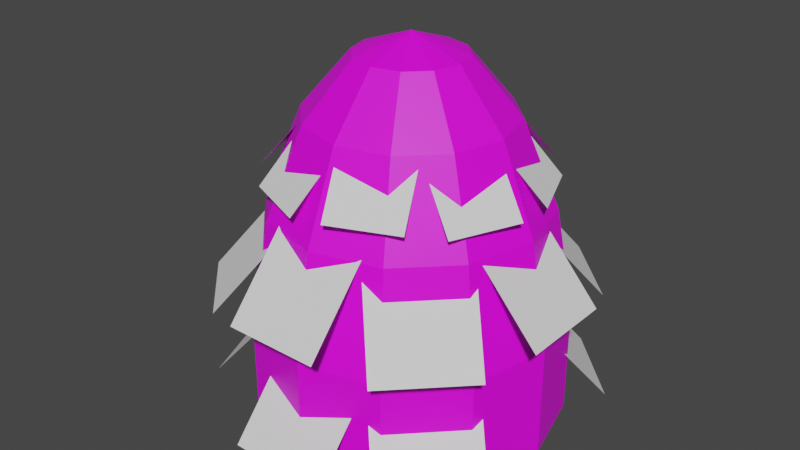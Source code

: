 # Source: hay.blend  (saved by Blender 2.80.75; exported with 4.5.12 LTS)
import bpy
from mathutils import Matrix  # noqa: F401  (used for matrix-valued properties, if any)

bpy.ops.wm.read_factory_settings(use_empty=True)
scene = bpy.context.scene
scene.name = 'Scene'

# ---- collections
col_collection = bpy.data.collections.new('Collection'); scene.collection.children.link(col_collection)

# ---- images (referenced by path relative to the original .blend; pixels are not part of the script)
import os
ASSET_DIR = os.environ.get("B2B_ASSET_DIR", "")  # directory of the original .blend (textures are referenced by path, not embedded)
HERE = os.path.dirname(os.path.abspath(__file__))  # packed textures are extracted next to this script under _unpacked/

def load_image(name, relpath, width, height, colorspace="sRGB"):
    """Load a texture the original file referenced (path relative to the .blend, or extracted next to this script)."""
    p = next((c for c in (os.path.join(HERE, relpath), os.path.join(ASSET_DIR, relpath)) if relpath and os.path.exists(c)), "")
    if p:
        img = bpy.data.images.load(p, check_existing=True)
        img.name = name
    else:  # same state as the original file: an image datablock whose file is absent (Cycles renders it pink)
        img = bpy.data.images.new(name, width, height)
        img.source = "FILE"
        img.filepath = "//" + (relpath or name)
    img.colorspace_settings.name = colorspace
    return img
img_hay = load_image('hay', 'hayPAck.png', 1024, 1024, 'sRGB')

# ---- materials (node trees are filled in below, after node groups)
mat_material_001 = bpy.data.materials.new('Material.001')
mat_material_001.use_transparent_shadow = False

# ---- material node trees
mat_material_001.use_nodes = True; mat_material_001.node_tree.nodes.clear()
_N = mat_material_001.node_tree.nodes; _L = mat_material_001.node_tree.links
n0 = _N.new('ShaderNodeOutputMaterial'); n0.name = 'Material Output'; n0.location = (300, 300)
n1 = _N.new('ShaderNodeBsdfPrincipled'); n1.name = 'Principled BSDF'; n1.location = (10, 300)
n1.distribution = 'GGX'
n1.subsurface_method = 'BURLEY'
n1.inputs[3].default_value = 1.45
n1.inputs[27].default_value = (0.0, 0.0, 0.0, 1.0)
n1.inputs[28].default_value = 1.0
n2 = _N.new('ShaderNodeTexImage'); n2.name = 'Image Texture'; n2.location = (-280, 280)
n2.image = img_hay
_L.new(n1.outputs[0], n0.inputs[0])
_L.new(n2.outputs[0], n1.inputs[0])
n0.is_active_output = True

# ---- world
world_world = bpy.data.worlds.new('World'); scene.world = world_world
world_world.use_nodes = True; world_world.node_tree.nodes.clear()
_N = world_world.node_tree.nodes; _L = world_world.node_tree.links
n0 = _N.new('ShaderNodeOutputWorld'); n0.name = 'World Output'; n0.location = (300, 300)
n1 = _N.new('ShaderNodeBackground'); n1.name = 'Background'; n1.location = (10, 300)
n1.inputs[0].default_value = (0.05088, 0.05088, 0.05088, 1.0)
_L.new(n1.outputs[0], n0.inputs[0])
n0.is_active_output = True
world_world.color = (0.05088, 0.05088, 0.05088)
world_world.use_sun_shadow = False
world_world.sun_shadow_jitter_overblur = 0.0

# ---- meshes
me_sphere = bpy.data.meshes.new('Sphere')
me_sphere.from_pydata([(0.0, 0.866, 0.5), (0.0, 0.9848, 0.1736), (0.171, 0.2962, 0.9397), (0.3214, 0.5567, 0.766), (0.433, 0.75, 0.5), (0.4924, 0.8529, 0.1736), (0.4924, 0.8529, -0.1736), (0.2962, 0.171, 0.9397), (0.5567, 0.3214, 0.766), (0.75, 0.433, 0.5), (0.8529, 0.4924, 0.1736), (0.8529, 0.4924, -0.1736), (0.342, 1.394e-07, 0.9397), (0.6428, 1.394e-07, 0.766), (0.866, 1.096e-07, 0.5), (0.9848, 1.394e-07, 0.1736), (0.9848, 1.692e-07, -0.1736), (0.2962, -0.171, 0.9397), (0.5567, -0.3214, 0.766), (0.75, -0.433, 0.5), (0.8529, -0.4924, 0.1736), (0.8529, -0.4924, -0.1736), (0.171, -0.2962, 0.9397), (0.3214, -0.5567, 0.766), (0.433, -0.75, 0.5), (0.4924, -0.8529, 0.1736), (0.4924, -0.8529, -0.1736), (-4.57e-08, -0.342, 0.9397), (-4.57e-08, -0.6428, 0.766), (-1.589e-08, -0.866, 0.5), (-4.57e-08, -0.9848, 0.1736), (-1.589e-08, -0.9848, -0.1736), (-0.171, -0.2962, 0.9397), (-0.3214, -0.5567, 0.766), (-0.433, -0.75, 0.5), (-0.4924, -0.8529, 0.1736), (-0.4924, -0.8529, -0.1736), (-0.2962, -0.171, 0.9397), (-0.5567, -0.3214, 0.766), (-0.75, -0.433, 0.5), (-0.8529, -0.4924, 0.1736), (-0.8529, -0.4924, -0.1736), (-0.342, 2.288e-07, 0.9397), (-0.6428, 1.99e-07, 0.766), (-0.866, 1.99e-07, 0.5), (-0.9848, 2.288e-07, 0.1736), (-0.9848, 1.692e-07, -0.1736), (-0.2962, 0.171, 0.9397), (-0.5567, 0.3214, 0.766), (-0.75, 0.433, 0.5), (-0.8529, 0.4924, 0.1736), (-0.8529, 0.4924, -0.1736), (-0.171, 0.2962, 0.9397), (-0.3214, 0.5567, 0.766), (-0.433, 0.75, 0.5), (-0.4924, 0.8529, 0.1736), (-0.4924, 0.8529, -0.1736), (-2.132e-14, -3.553e-15, 1.0), (7.351e-08, 0.342, 0.9397), (7.351e-08, 0.6428, 0.766), (-1.589e-08, 0.9848, -0.1736)], [], [(1, 0, 4, 5), (58, 57, 2), (60, 1, 5, 6), (59, 58, 2, 3), (0, 59, 3, 4), (6, 5, 10, 11), (3, 2, 7, 8), (4, 3, 8, 9), (5, 4, 9, 10), (2, 57, 7), (9, 8, 13, 14), (10, 9, 14, 15), (7, 57, 12), (11, 10, 15, 16), (8, 7, 12, 13), (12, 57, 17), (16, 15, 20, 21), (13, 12, 17, 18), (14, 13, 18, 19), (15, 14, 19, 20), (19, 18, 23, 24), (20, 19, 24, 25), (17, 57, 22), (21, 20, 25, 26), (18, 17, 22, 23), (25, 24, 29, 30), (22, 57, 27), (26, 25, 30, 31), (23, 22, 27, 28), (24, 23, 28, 29), (28, 27, 32, 33), (29, 28, 33, 34), (30, 29, 34, 35), (27, 57, 32), (31, 30, 35, 36), (35, 34, 39, 40), (32, 57, 37), (36, 35, 40, 41), (33, 32, 37, 38), (34, 33, 38, 39), (41, 40, 45, 46), (38, 37, 42, 43), (39, 38, 43, 44), (40, 39, 44, 45), (37, 57, 42), (44, 43, 48, 49), (45, 44, 49, 50), (42, 57, 47), (46, 45, 50, 51), (43, 42, 47, 48), (50, 49, 54, 55), (47, 57, 52), (51, 50, 55, 56), (48, 47, 52, 53), (49, 48, 53, 54), (53, 52, 58, 59), (54, 53, 59, 0), (55, 54, 0, 1), (52, 57, 58), (56, 55, 1, 60)])
_uv = me_sphere.uv_layers.new(name='UVMap')
_uv.uv.foreach_set('vector', [0.75, 0.21, 0.75, 0.4056, 0.6667, 0.4056, 0.6667, 0.21, 0.75, 0.797, 0.7083, 0.9926, 0.6667, 0.797, 0.75, 0.01431, 0.75, 0.21, 0.6667, 0.21, 0.6667, 0.01431, 0.75, 0.6013, 0.75, 0.797, 0.6667, 0.797, 0.6667, 0.6013, 0.75, 0.4056, 0.75, 0.6013, 0.6667, 0.6013, 0.6667, 0.4056, 0.6667, 0.01431, 0.6667, 0.21, 0.5833, 0.21, 0.5833, 0.01431, 0.6667, 0.6013, 0.6667, 0.797, 0.5833, 0.797, 0.5833, 0.6013, 0.6667, 0.4056, 0.6667, 0.6013, 0.5833, 0.6013, 0.5833, 0.4056, 0.6667, 0.21, 0.6667, 0.4056, 0.5833, 0.4056, 0.5833, 0.21, 0.6667, 0.797, 0.625, 0.9926, 0.5833, 0.797, 0.5833, 0.4056, 0.5833, 0.6013, 0.5, 0.6013, 0.5, 0.4056, 0.5833, 0.21, 0.5833, 0.4056, 0.5, 0.4056, 0.5, 0.21, 0.5833, 0.797, 0.5417, 0.9926, 0.5, 0.797, 0.5833, 0.01431, 0.5833, 0.21, 0.5, 0.21, 0.5, 0.01431, 0.5833, 0.6013, 0.5833, 0.797, 0.5, 0.797, 0.5, 0.6013, 0.5, 0.797, 0.4583, 0.9926, 0.4167, 0.797, 0.5, 0.01431, 0.5, 0.21, 0.4167, 0.21, 0.4167, 0.01431, 0.5, 0.6013, 0.5, 0.797, 0.4167, 0.797, 0.4167, 0.6013, 0.5, 0.4056, 0.5, 0.6013, 0.4167, 0.6013, 0.4167, 0.4056, 0.5, 0.21, 0.5, 0.4056, 0.4167, 0.4056, 0.4167, 0.21, 0.4167, 0.4056, 0.4167, 0.6013, 0.3333, 0.6013, 0.3333, 0.4056, 0.4167, 0.21, 0.4167, 0.4056, 0.3333, 0.4056, 0.3333, 0.21, 0.4167, 0.797, 0.375, 0.9926, 0.3333, 0.797, 0.4167, 0.01431, 0.4167, 0.21, 0.3333, 0.21, 0.3333, 0.01431, 0.4167, 0.6013, 0.4167, 0.797, 0.3333, 0.797, 0.3333, 0.6013, 0.3333, 0.21, 0.3333, 0.4056, 0.25, 0.4056, 0.25, 0.21, 0.3333, 0.797, 0.2917, 0.9926, 0.25, 0.797, 0.3333, 0.01431, 0.3333, 0.21, 0.25, 0.21, 0.25, 0.01431, 0.3333, 0.6013, 0.3333, 0.797, 0.25, 0.797, 0.25, 0.6013, 0.3333, 0.4056, 0.3333, 0.6013, 0.25, 0.6013, 0.25, 0.4056, 0.25, 0.6013, 0.25, 0.797, 0.1667, 0.797, 0.1667, 0.6013, 0.25, 0.4056, 0.25, 0.6013, 0.1667, 0.6013, 0.1667, 0.4056, 0.25, 0.21, 0.25, 0.4056, 0.1667, 0.4056, 0.1667, 0.21, 0.25, 0.797, 0.2083, 0.9926, 0.1667, 0.797, 0.25, 0.01431, 0.25, 0.21, 0.1667, 0.21, 0.1667, 0.01431, 0.1667, 0.21, 0.1667, 0.4056, 0.08333, 0.4056, 0.08333, 0.21, 0.1667, 0.797, 0.125, 0.9926, 0.08333, 0.797, 0.1667, 0.01431, 0.1667, 0.21, 0.08333, 0.21, 0.08333, 0.01431, 0.1667, 0.6013, 0.1667, 0.797, 0.08333, 0.797, 0.08333, 0.6013, 0.1667, 0.4056, 0.1667, 0.6013, 0.08333, 0.6013, 0.08333, 0.4056, 0.08333, 0.01431, 0.08333, 0.21, 0.0, 0.21, 0.0, 0.01431, 0.08333, 0.6013, 0.08333, 0.797, 0.0, 0.797, 0.0, 0.6013, 0.08333, 0.4056, 0.08333, 0.6013, 0.0, 0.6013, 0.0, 0.4056, 0.08333, 0.21, 0.08333, 0.4056, 0.0, 0.4056, 0.0, 0.21, 0.08333, 0.797, 0.04167, 0.9926, 0.0, 0.797, 1.0, 0.4056, 1.0, 0.6013, 0.9167, 0.6013, 0.9167, 0.4056, 1.0, 0.21, 1.0, 0.4056, 0.9167, 0.4056, 0.9167, 0.21, 1.0, 0.797, 0.9583, 0.9926, 0.9167, 0.797, 1.0, 0.01431, 1.0, 0.21, 0.9167, 0.21, 0.9167, 0.01431, 1.0, 0.6013, 1.0, 0.797, 0.9167, 0.797, 0.9167, 0.6013, 0.9167, 0.21, 0.9167, 0.4056, 0.8333, 0.4056, 0.8333, 0.21, 0.9167, 0.797, 0.875, 0.9926, 0.8333, 0.797, 0.9167, 0.01431, 0.9167, 0.21, 0.8333, 0.21, 0.8333, 0.01431, 0.9167, 0.6013, 0.9167, 0.797, 0.8333, 0.797, 0.8333, 0.6013, 0.9167, 0.4056, 0.9167, 0.6013, 0.8333, 0.6013, 0.8333, 0.4056, 0.8333, 0.6013, 0.8333, 0.797, 0.75, 0.797, 0.75, 0.6013, 0.8333, 0.4056, 0.8333, 0.6013, 0.75, 0.6013, 0.75, 0.4056, 0.8333, 0.21, 0.8333, 0.4056, 0.75, 0.4056, 0.75, 0.21, 0.8333, 0.797, 0.7917, 0.9926, 0.75, 0.797, 0.8333, 0.01431, 0.8333, 0.21, 0.75, 0.21, 0.75, 0.01431])
me_sphere.materials.append(mat_material_001)
me_sphere.use_remesh_preserve_volume = False
me_sphere.use_remesh_preserve_attributes = False
me_sphere.use_mirror_vertex_groups = False
me_sphere.update()
me_plane_001 = bpy.data.meshes.new('Plane.001')
me_plane_001.from_pydata([(-1.068, 0.6164, -0.2397), (-0.7694, 0.3174, 0.2397), (-0.6164, 1.068, -0.2397), (-0.3174, 0.7694, 0.2397), (1.068, -0.6164, -0.2397), (0.7694, -0.3174, 0.2397), (0.6164, -1.068, -0.2397), (0.3174, -0.7694, 0.2397), (0.3196, -1.191, -0.2397), (0.3196, -0.7685, 0.2397), (-0.3196, -1.191, -0.2397), (-0.3196, -0.7685, 0.2397), (-0.9893, -0.7366, -0.2397), (-0.5964, -0.5806, 0.2397), (-1.225, -0.1425, -0.2397), (-0.8322, 0.01346, 0.2397), (-1.142, -0.3469, 0.3725), (-0.7367, -0.3469, 0.832), (-1.142, 0.2658, 0.3725), (-0.7367, 0.2658, 0.832), (-0.7003, -0.5319, 1.216), (-0.4212, -0.418, 1.558), (-0.8725, -0.11, 1.216), (-0.5934, 0.003929, 1.558), (-1.024, 0.5504, 0.4893), (-0.7376, 0.2638, 0.9489), (-0.5909, 0.9836, 0.4893), (-0.3043, 0.6971, 0.9489), (-0.8713, 0.1191, 1.18), (-0.5934, 0.002268, 1.522), (-0.6947, 0.5392, 1.18), (-0.4168, 0.4224, 1.522), (-0.3064, 1.101, 0.3725), (-0.3064, 0.6962, 0.832), (0.3064, 1.101, 0.3725), (0.3064, 0.6962, 0.832), (-0.5319, 0.7003, 1.18), (-0.418, 0.4212, 1.522), (-0.11, 0.8725, 1.18), (0.003929, 0.5934, 1.522), (0.6164, 1.068, -0.2397), (0.3174, 0.7694, 0.2397), (1.068, 0.6164, -0.2397), (0.7694, 0.3174, 0.2397), (0.5909, 0.9836, 0.4893), (0.3043, 0.6971, 0.9489), (1.024, 0.5504, 0.4893), (0.7376, 0.2638, 0.9489), (0.1191, 0.8713, 1.216), (0.002268, 0.5934, 1.558), (0.5392, 0.6947, 1.216), (0.4224, 0.4168, 1.558), (1.142, 0.2658, 0.5751), (0.7367, 0.2658, 1.035), (1.142, -0.3469, 0.5751), (0.7367, -0.3469, 1.035), (0.7003, 0.5319, 1.18), (0.4212, 0.418, 1.522), (0.8725, 0.11, 1.18), (0.5934, -0.003929, 1.522), (1.024, -0.6314, 0.4893), (0.7376, -0.3448, 0.9489), (0.5909, -1.065, 0.4893), (0.3043, -0.7781, 0.9489), (0.8713, -0.1191, 1.18), (0.5934, -0.002268, 1.522), (0.6947, -0.5392, 1.18), (0.4168, -0.4224, 1.522), (0.3064, -1.183, 0.5751), (0.3064, -0.7773, 1.035), (-0.3064, -1.183, 0.5751), (-0.3064, -0.7773, 1.035), (0.5319, -0.7003, 1.216), (0.418, -0.4212, 1.558), (0.11, -0.8725, 1.216), (-0.003929, -0.5934, 1.558), (-0.5909, -1.065, 0.4893), (-0.3043, -0.7781, 0.9489), (-1.024, -0.6314, 0.4893), (-0.7376, -0.3448, 0.9489), (-0.1191, -0.8713, 1.18), (-0.002268, -0.5934, 1.522), (-0.5392, -0.6947, 1.18), (-0.4224, -0.4168, 1.522)], [], [(0, 1, 3, 2), (4, 5, 7, 6), (8, 9, 11, 10), (12, 13, 15, 14), (16, 17, 19, 18), (20, 21, 23, 22), (24, 25, 27, 26), (28, 29, 31, 30), (32, 33, 35, 34), (36, 37, 39, 38), (40, 41, 43, 42), (44, 45, 47, 46), (48, 49, 51, 50), (52, 53, 55, 54), (56, 57, 59, 58), (60, 61, 63, 62), (64, 65, 67, 66), (68, 69, 71, 70), (72, 73, 75, 74), (76, 77, 79, 78), (80, 81, 83, 82)])
_uv = me_plane_001.uv_layers.new(name='UVMap')
_uv.uv.foreach_set('vector', [0.0, 0.0, 1.0, 0.0, 1.0, 1.0, 0.0, 1.0, 0.0, 0.0, 1.0, 0.0, 1.0, 1.0, 0.0, 1.0, 0.0, 0.0, 1.0, 0.0, 1.0, 1.0, 0.0, 1.0, 0.0, 0.0, 1.0, 0.0, 1.0, 1.0, 0.0, 1.0, 0.0, 0.0, 1.0, 0.0, 1.0, 1.0, 0.0, 1.0, 0.0, 0.0, 1.0, 0.0, 1.0, 1.0, 0.0, 1.0, 0.0, 0.0, 1.0, 0.0, 1.0, 1.0, 0.0, 1.0, 0.0, 0.0, 1.0, 0.0, 1.0, 1.0, 0.0, 1.0, 0.0, 0.0, 1.0, 0.0, 1.0, 1.0, 0.0, 1.0, 0.0, 0.0, 1.0, 0.0, 1.0, 1.0, 0.0, 1.0, 0.0, 0.0, 1.0, 0.0, 1.0, 1.0, 0.0, 1.0, 0.0, 0.0, 1.0, 0.0, 1.0, 1.0, 0.0, 1.0, 0.0, 0.0, 1.0, 0.0, 1.0, 1.0, 0.0, 1.0, 0.0, 0.0, 1.0, 0.0, 1.0, 1.0, 0.0, 1.0, 0.0, 0.0, 1.0, 0.0, 1.0, 1.0, 0.0, 1.0, 0.0, 0.0, 1.0, 0.0, 1.0, 1.0, 0.0, 1.0, 0.0, 0.0, 1.0, 0.0, 1.0, 1.0, 0.0, 1.0, 0.0, 0.0, 1.0, 0.0, 1.0, 1.0, 0.0, 1.0, 0.0, 0.0, 1.0, 0.0, 1.0, 1.0, 0.0, 1.0, 0.0, 0.0, 1.0, 0.0, 1.0, 1.0, 0.0, 1.0, 0.0, 0.0, 1.0, 0.0, 1.0, 1.0, 0.0, 1.0])
me_plane_001.use_remesh_preserve_volume = False
me_plane_001.use_remesh_preserve_attributes = False
me_plane_001.use_mirror_vertex_groups = False
me_plane_001.update()
me_plane_002 = bpy.data.meshes.new('Plane.002')
me_plane_002.from_pydata([], [], [])
_uv = me_plane_002.uv_layers.new(name='UVMap')
_uv.uv.foreach_set('vector', [])
me_plane_002.use_remesh_preserve_volume = False
me_plane_002.use_remesh_preserve_attributes = False
me_plane_002.use_mirror_vertex_groups = False
me_plane_002.update()

# ---- objects
ob_sphere = bpy.data.objects.new('Sphere', me_sphere)
ob_empty = bpy.data.objects.new('Empty', None)
ob_plane_001 = bpy.data.objects.new('Plane.001', me_plane_001)
ob_plane_002 = bpy.data.objects.new('Plane.002', me_plane_002)

# ---- transforms, parenting, visibility, modifiers, constraints
ob_sphere.location = (0.0, 0.0, 0.0)
ob_sphere.scale = (1.0, 1.0, 2.035)
ob_sphere.lineart.crease_threshold = 0.0
ob_empty.location = (0.0, 0.0, 0.0)
ob_empty.rotation_euler = (0.0, -0.0, -0.7854)
ob_empty.empty_display_type = 'ARROWS'
ob_empty.lineart.crease_threshold = 0.0
ob_plane_001.location = (0.0, 0.0, 0.0)
ob_plane_001.lineart.crease_threshold = 0.0
ob_plane_002.location = (0.0, 0.0, 0.0)
ob_plane_002.lineart.crease_threshold = 0.0

# ---- collection membership
col_collection.objects.link(ob_sphere)
col_collection.objects.link(ob_empty)
col_collection.objects.link(ob_plane_001)
col_collection.objects.link(ob_plane_002)

# ---- scene / render settings (as saved in the file)
scene.frame_start = 1; scene.frame_end = 250; scene.frame_set(1)
scene.render.engine = 'BLENDER_EEVEE_NEXT'
scene.cycles.use_denoising = False
scene.cycles.samples = 128
scene.cycles.sampling_pattern = 'TABULATED_SOBOL'
scene.cycles.use_adaptive_sampling = False
scene.cycles.use_light_tree = False
scene.view_settings.view_transform = 'Filmic'
bpy.context.view_layer.update()

# ---- added for rendering (the .blend has no active camera and no usable light): camera, sun
cam_auto = bpy.data.cameras.new('AutoCamera')
cam_auto.lens = 50.0
cam_auto.sensor_width = 36.0
cam_auto.clip_end = 1000.0
ob_auto_camera = bpy.data.objects.new('AutoCamera', cam_auto)
scene.collection.objects.link(ob_auto_camera)
ob_auto_camera.location = (3.72384, -4.5634, 3.853)
ob_auto_camera.rotation_euler = (1.09748, -7.21219e-08, 0.694738)
scene.camera = ob_auto_camera
light_auto_sun = bpy.data.lights.new('AutoSun', 'SUN')
light_auto_sun.energy = 3.0
light_auto_sun.angle = 0.0523599
ob_auto_sun = bpy.data.objects.new('AutoSun', light_auto_sun)
scene.collection.objects.link(ob_auto_sun)
ob_auto_sun.rotation_euler = (0.872665, 0.174533, 0.523599)
bpy.context.view_layer.update()
